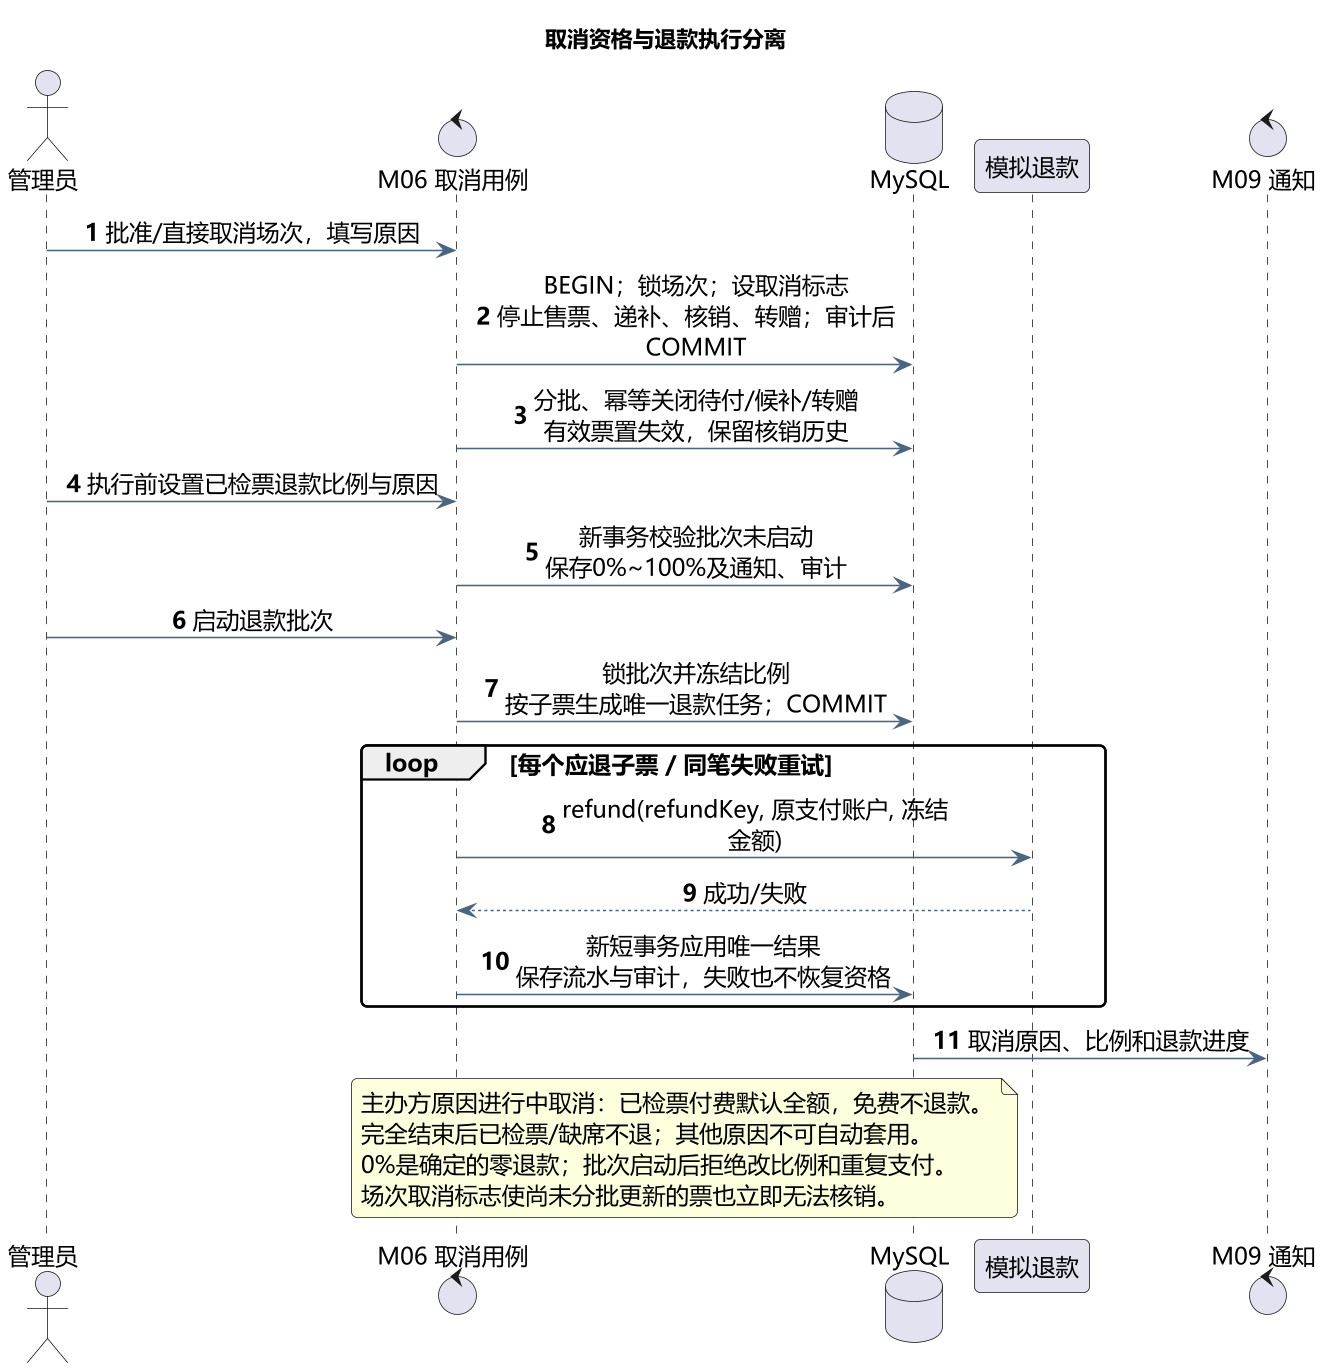

The diagram above was rendered by PlantUML. Its source (embedded in the PNG):
@startuml
skinparam backgroundColor #FFFFFF
skinparam defaultFontName Microsoft YaHei
skinparam defaultFontSize 15
skinparam shadowing false
skinparam roundcorner 8
skinparam ArrowColor #486581
skinparam classBackgroundColor #F1F6FA
skinparam classBorderColor #486581
skinparam componentBackgroundColor #F1F6FA
skinparam componentBorderColor #486581
skinparam usecaseBackgroundColor #F1F6FA
skinparam usecaseBorderColor #486581
skinparam sequenceMessageAlign center
skinparam maxMessageSize 260
skinparam dpi 150
title 取消资格与退款执行分离
autonumber
actor "管理员" as A
control "M06 取消用例" as S
database "MySQL" as DB
participant "模拟退款" as P
control "M09 通知" as N
A -> S : 批准/直接取消场次，填写原因
S -> DB : BEGIN；锁场次；设取消标志\n停止售票、递补、核销、转赠；审计后COMMIT
S -> DB : 分批、幂等关闭待付/候补/转赠\n有效票置失效，保留核销历史
A -> S : 执行前设置已检票退款比例与原因
S -> DB : 新事务校验批次未启动\n保存0%~100%及通知、审计
A -> S : 启动退款批次
S -> DB : 锁批次并冻结比例\n按子票生成唯一退款任务；COMMIT
loop 每个应退子票 / 同笔失败重试
 S -> P : refund(refundKey, 原支付账户, 冻结金额)
 P --> S : 成功/失败
 S -> DB : 新短事务应用唯一结果\n保存流水与审计，失败也不恢复资格
end
DB -> N : 取消原因、比例和退款进度
note over S,DB
主办方原因进行中取消：已检票付费默认全额，免费不退款。
完全结束后已检票/缺席不退；其他原因不可自动套用。
0%是确定的零退款；批次启动后拒绝改比例和重复支付。
场次取消标志使尚未分批更新的票也立即无法核销。
end note
@enduml